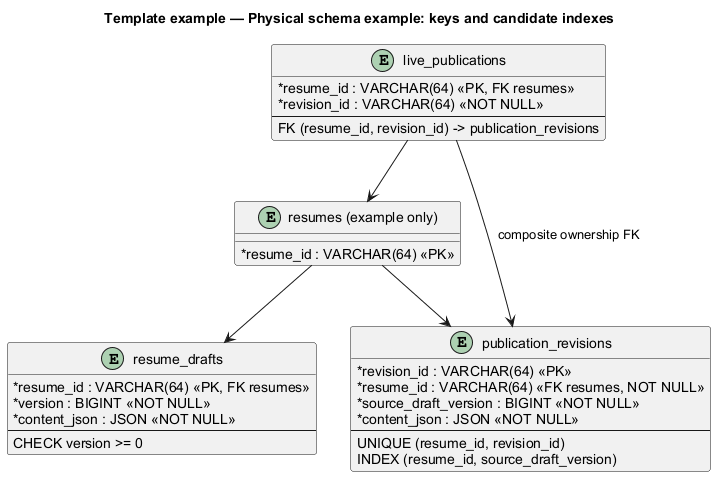

The diagram above was rendered by PlantUML. Its source (embedded in the PNG):
@startuml
' OWNER-MVP-2026-11-04 review: Reference / reusable template. Illustrative contract/model/pattern, not a product release commitment.
allowmixing
title Template example — Physical schema example: keys and candidate indexes
skinparam backgroundColor white
skinparam shadowing false
skinparam defaultFontName Arial
skinparam classAttributeIconSize 0

entity "resumes (example only)" as R {
 * resume_id : VARCHAR(64) <<PK>>
}
entity "resume_drafts" as D {
 * resume_id : VARCHAR(64) <<PK, FK resumes>>
 * version : BIGINT <<NOT NULL>>
 * content_json : JSON <<NOT NULL>>
 --
 CHECK version >= 0
}
entity "publication_revisions" as P {
 * revision_id : VARCHAR(64) <<PK>>
 * resume_id : VARCHAR(64) <<FK resumes, NOT NULL>>
 * source_draft_version : BIGINT <<NOT NULL>>
 * content_json : JSON <<NOT NULL>>
 --
 UNIQUE (resume_id, revision_id)
 INDEX (resume_id, source_draft_version)
}
entity "live_publications" as L {
 * resume_id : VARCHAR(64) <<PK, FK resumes>>
 * revision_id : VARCHAR(64) <<NOT NULL>>
 --
 FK (resume_id, revision_id) -> publication_revisions
}
R --> D
R --> P
L --> P : composite ownership FK
L --> R

@enduml